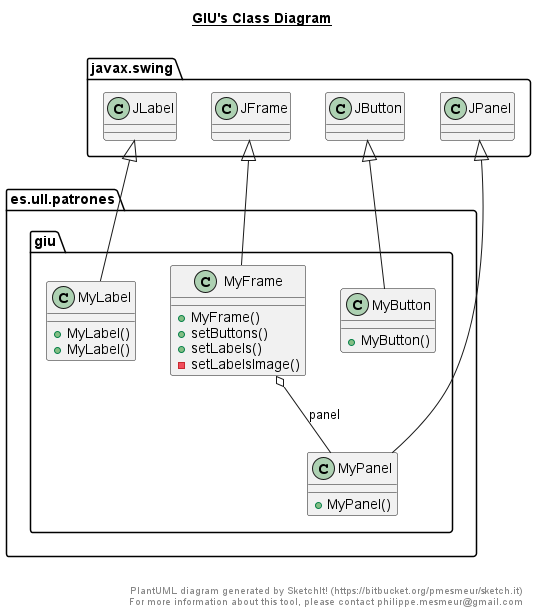

The diagram above was rendered by PlantUML. Its source (embedded in the PNG):
@startuml

title __GIU's Class Diagram__\n

  namespace es.ull.patrones {
    namespace es.ull.patrones.giu {
      class es.ull.patrones.giu.MyButton {
          + MyButton()
      }
    }
  }
  

  namespace es.ull.patrones {
    namespace es.ull.patrones.giu {
      class es.ull.patrones.giu.MyFrame {
          + MyFrame()
          + setButtons()
          + setLabels()
          - setLabelsImage()
      }
    }
  }
  

  namespace es.ull.patrones {
    namespace es.ull.patrones.giu {
      class es.ull.patrones.giu.MyLabel {
          + MyLabel()
          + MyLabel()
      }
    }
  }
  

  namespace es.ull.patrones {
    namespace es.ull.patrones.giu {
      class es.ull.patrones.giu.MyPanel {
          + MyPanel()
      }
    }
  }
  

  es.ull.patrones.giu.MyButton -up-|> javax.swing.JButton
  es.ull.patrones.giu.MyFrame -up-|> javax.swing.JFrame
  es.ull.patrones.giu.MyFrame o-- es.ull.patrones.giu.MyPanel : panel
  es.ull.patrones.giu.MyLabel -up-|> javax.swing.JLabel
  es.ull.patrones.giu.MyPanel -up-|> javax.swing.JPanel


right footer


PlantUML diagram generated by SketchIt! (https://bitbucket.org/pmesmeur/sketch.it)
For more information about this tool, please contact philippe.mesmeur@gmail.com
endfooter

@enduml